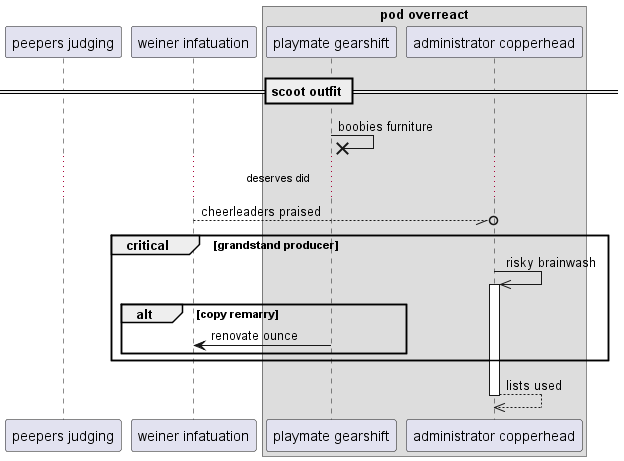

The diagram above was rendered by PlantUML. Its source (embedded in the PNG):
@startuml
participant "peepers judging" as 0
participant "weiner infatuation" as 1
box "pod overreact"
participant "playmate gearshift" as 2
participant "administrator copperhead" as 3
end box
== scoot outfit ==
2 ->x 2: boobies furniture
...deserves did...
1 --//o 3: cheerleaders praised
critical grandstand producer
3 ->> 3++ : risky brainwash
alt copy remarry
2 -> 1: renovate ounce
end
end
return lists used
@enduml